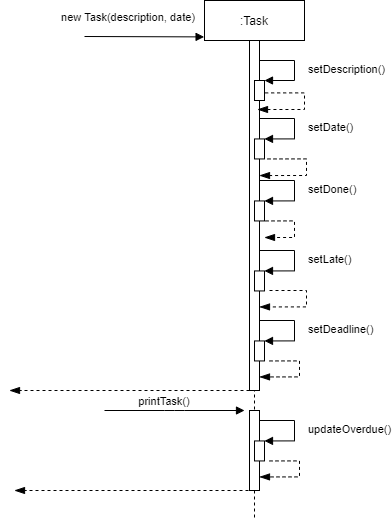

The diagram above was exported from draw.io. Its source (the exported page's mxGraphModel, read from the mxfile embedded in the PNG):
<mxGraphModel dx="1888" dy="607" grid="1" gridSize="10" guides="1" tooltips="1" connect="1" arrows="1" fold="1" page="1" pageScale="1" pageWidth="850" pageHeight="1100" math="0" shadow="0">
  <root>
    <mxCell id="0" />
    <mxCell id="1" parent="0" />
    <mxCell id="3nuBFxr9cyL0pnOWT2aG-1" value=":Task" style="shape=umlLifeline;perimeter=lifelinePerimeter;container=1;collapsible=0;recursiveResize=0;rounded=0;shadow=0;strokeWidth=1;" parent="1" vertex="1">
      <mxGeometry x="120" y="80" width="100" height="520" as="geometry" />
    </mxCell>
    <mxCell id="3nuBFxr9cyL0pnOWT2aG-2" value="" style="points=[];perimeter=orthogonalPerimeter;rounded=0;shadow=0;strokeWidth=1;" parent="3nuBFxr9cyL0pnOWT2aG-1" vertex="1">
      <mxGeometry x="45" y="40" width="10" height="350" as="geometry" />
    </mxCell>
    <mxCell id="3nuBFxr9cyL0pnOWT2aG-3" value="new Task(description, date)" style="verticalAlign=bottom;startArrow=none;endArrow=block;startSize=8;shadow=0;strokeWidth=1;entryX=-0.004;entryY=0.07;entryDx=0;entryDy=0;entryPerimeter=0;startFill=0;" parent="3nuBFxr9cyL0pnOWT2aG-1" target="3nuBFxr9cyL0pnOWT2aG-1" edge="1">
      <mxGeometry x="-0.2718" y="10" relative="1" as="geometry">
        <mxPoint x="-120" y="36" as="sourcePoint" />
        <Array as="points" />
        <mxPoint as="offset" />
      </mxGeometry>
    </mxCell>
    <mxCell id="1YP5vLzewgv36J9N2gOt-2" value="" style="html=1;points=[];perimeter=orthogonalPerimeter;" parent="3nuBFxr9cyL0pnOWT2aG-1" vertex="1">
      <mxGeometry x="50" y="80" width="10" height="20" as="geometry" />
    </mxCell>
    <mxCell id="1YP5vLzewgv36J9N2gOt-3" value="setDescription()" style="edgeStyle=orthogonalEdgeStyle;html=1;align=left;spacingLeft=2;endArrow=block;rounded=0;entryX=1;entryY=0;" parent="3nuBFxr9cyL0pnOWT2aG-1" target="1YP5vLzewgv36J9N2gOt-2" edge="1">
      <mxGeometry x="0.04" y="10" relative="1" as="geometry">
        <mxPoint x="55" y="60" as="sourcePoint" />
        <Array as="points">
          <mxPoint x="55" y="60" />
          <mxPoint x="90" y="60" />
          <mxPoint x="90" y="80" />
        </Array>
        <mxPoint as="offset" />
      </mxGeometry>
    </mxCell>
    <mxCell id="1YP5vLzewgv36J9N2gOt-4" value="" style="html=1;points=[];perimeter=orthogonalPerimeter;" parent="3nuBFxr9cyL0pnOWT2aG-1" vertex="1">
      <mxGeometry x="50" y="138.44" width="10" height="20" as="geometry" />
    </mxCell>
    <mxCell id="1YP5vLzewgv36J9N2gOt-7" value="" style="html=1;points=[];perimeter=orthogonalPerimeter;" parent="3nuBFxr9cyL0pnOWT2aG-1" vertex="1">
      <mxGeometry x="50" y="200.44" width="10" height="20" as="geometry" />
    </mxCell>
    <mxCell id="1YP5vLzewgv36J9N2gOt-8" value="setDone()" style="edgeStyle=orthogonalEdgeStyle;html=1;align=left;spacingLeft=2;endArrow=block;rounded=0;entryX=1;entryY=0;" parent="3nuBFxr9cyL0pnOWT2aG-1" target="1YP5vLzewgv36J9N2gOt-7" edge="1">
      <mxGeometry x="0.04" y="10" relative="1" as="geometry">
        <mxPoint x="55" y="180" as="sourcePoint" />
        <Array as="points">
          <mxPoint x="55" y="180.44" />
          <mxPoint x="90" y="180.44" />
          <mxPoint x="90" y="200.44" />
        </Array>
        <mxPoint as="offset" />
      </mxGeometry>
    </mxCell>
    <mxCell id="1YP5vLzewgv36J9N2gOt-9" value="" style="html=1;points=[];perimeter=orthogonalPerimeter;" parent="3nuBFxr9cyL0pnOWT2aG-1" vertex="1">
      <mxGeometry x="50" y="270.44" width="10" height="20" as="geometry" />
    </mxCell>
    <mxCell id="1YP5vLzewgv36J9N2gOt-10" value="setLate()" style="edgeStyle=orthogonalEdgeStyle;html=1;align=left;spacingLeft=2;endArrow=block;rounded=0;entryX=1;entryY=0;" parent="3nuBFxr9cyL0pnOWT2aG-1" target="1YP5vLzewgv36J9N2gOt-9" edge="1">
      <mxGeometry x="0.04" y="10" relative="1" as="geometry">
        <mxPoint x="55" y="250" as="sourcePoint" />
        <Array as="points">
          <mxPoint x="55" y="250.44" />
          <mxPoint x="90" y="250.44" />
          <mxPoint x="90" y="270.44" />
        </Array>
        <mxPoint as="offset" />
      </mxGeometry>
    </mxCell>
    <mxCell id="1YP5vLzewgv36J9N2gOt-11" value="" style="html=1;points=[];perimeter=orthogonalPerimeter;" parent="3nuBFxr9cyL0pnOWT2aG-1" vertex="1">
      <mxGeometry x="50" y="340.44" width="10" height="20" as="geometry" />
    </mxCell>
    <mxCell id="1YP5vLzewgv36J9N2gOt-12" value="setDeadline()" style="edgeStyle=orthogonalEdgeStyle;html=1;align=left;spacingLeft=2;endArrow=block;rounded=0;entryX=1;entryY=0;" parent="3nuBFxr9cyL0pnOWT2aG-1" target="1YP5vLzewgv36J9N2gOt-11" edge="1">
      <mxGeometry x="0.04" y="10" relative="1" as="geometry">
        <mxPoint x="55" y="320" as="sourcePoint" />
        <Array as="points">
          <mxPoint x="55" y="320.44" />
          <mxPoint x="90" y="320.44" />
          <mxPoint x="90" y="340.44" />
        </Array>
        <mxPoint as="offset" />
      </mxGeometry>
    </mxCell>
    <mxCell id="1YP5vLzewgv36J9N2gOt-14" value="" style="html=1;verticalAlign=bottom;endArrow=blockThin;dashed=1;endSize=8;rounded=0;edgeStyle=orthogonalEdgeStyle;exitX=1.067;exitY=0.62;exitDx=0;exitDy=0;exitPerimeter=0;endFill=1;" parent="3nuBFxr9cyL0pnOWT2aG-1" source="1YP5vLzewgv36J9N2gOt-2" edge="1">
      <mxGeometry x="-0.0511" y="-30" relative="1" as="geometry">
        <mxPoint x="190" y="230" as="sourcePoint" />
        <mxPoint x="53" y="109" as="targetPoint" />
        <Array as="points">
          <mxPoint x="100" y="92" />
          <mxPoint x="100" y="109" />
        </Array>
        <mxPoint x="30" y="30" as="offset" />
      </mxGeometry>
    </mxCell>
    <mxCell id="1YP5vLzewgv36J9N2gOt-15" value="" style="html=1;verticalAlign=bottom;endArrow=blockThin;dashed=1;endSize=8;rounded=0;edgeStyle=orthogonalEdgeStyle;exitX=1.067;exitY=0.62;exitDx=0;exitDy=0;exitPerimeter=0;endFill=1;" parent="3nuBFxr9cyL0pnOWT2aG-1" edge="1">
      <mxGeometry x="-0.0511" y="-30" relative="1" as="geometry">
        <mxPoint x="63.00500000000011" y="158.43999999999997" as="sourcePoint" />
        <mxPoint x="55" y="175.04" as="targetPoint" />
        <Array as="points">
          <mxPoint x="102" y="158.04" />
          <mxPoint x="102" y="175.04" />
        </Array>
        <mxPoint x="30" y="30" as="offset" />
      </mxGeometry>
    </mxCell>
    <mxCell id="1YP5vLzewgv36J9N2gOt-16" value="" style="html=1;verticalAlign=bottom;endArrow=blockThin;dashed=1;endSize=8;rounded=0;edgeStyle=orthogonalEdgeStyle;exitX=1.067;exitY=0.62;exitDx=0;exitDy=0;exitPerimeter=0;endFill=1;" parent="3nuBFxr9cyL0pnOWT2aG-1" edge="1">
      <mxGeometry x="-0.0511" y="-30" relative="1" as="geometry">
        <mxPoint x="61.00500000000011" y="220.44" as="sourcePoint" />
        <mxPoint x="60" y="237" as="targetPoint" />
        <Array as="points">
          <mxPoint x="90" y="220" />
          <mxPoint x="90" y="237" />
        </Array>
        <mxPoint x="30" y="30" as="offset" />
      </mxGeometry>
    </mxCell>
    <mxCell id="1YP5vLzewgv36J9N2gOt-17" value="" style="html=1;verticalAlign=bottom;endArrow=blockThin;dashed=1;endSize=8;rounded=0;edgeStyle=orthogonalEdgeStyle;endFill=1;" parent="3nuBFxr9cyL0pnOWT2aG-1" edge="1">
      <mxGeometry x="-0.0511" y="-30" relative="1" as="geometry">
        <mxPoint x="65" y="290" as="sourcePoint" />
        <mxPoint x="55" y="306.44" as="targetPoint" />
        <Array as="points">
          <mxPoint x="102" y="290.44" />
          <mxPoint x="102" y="306.44" />
        </Array>
        <mxPoint x="30" y="30" as="offset" />
      </mxGeometry>
    </mxCell>
    <mxCell id="1YP5vLzewgv36J9N2gOt-18" value="" style="html=1;verticalAlign=bottom;endArrow=blockThin;dashed=1;endSize=8;rounded=0;edgeStyle=orthogonalEdgeStyle;endFill=1;" parent="3nuBFxr9cyL0pnOWT2aG-1" edge="1">
      <mxGeometry x="-0.0511" y="-30" relative="1" as="geometry">
        <mxPoint x="65" y="360.44" as="sourcePoint" />
        <mxPoint x="55" y="376.44" as="targetPoint" />
        <Array as="points">
          <mxPoint x="95" y="360.44" />
          <mxPoint x="95" y="376.44" />
        </Array>
        <mxPoint x="30" y="30" as="offset" />
      </mxGeometry>
    </mxCell>
    <mxCell id="1YP5vLzewgv36J9N2gOt-20" value="" style="points=[];perimeter=orthogonalPerimeter;rounded=0;shadow=0;strokeWidth=1;" parent="3nuBFxr9cyL0pnOWT2aG-1" vertex="1">
      <mxGeometry x="45" y="410" width="10" height="80" as="geometry" />
    </mxCell>
    <mxCell id="1YP5vLzewgv36J9N2gOt-21" value="" style="html=1;points=[];perimeter=orthogonalPerimeter;" parent="3nuBFxr9cyL0pnOWT2aG-1" vertex="1">
      <mxGeometry x="50" y="440.44" width="10" height="20" as="geometry" />
    </mxCell>
    <mxCell id="1YP5vLzewgv36J9N2gOt-22" value="updateOverdue()" style="edgeStyle=orthogonalEdgeStyle;html=1;align=left;spacingLeft=2;endArrow=block;rounded=0;entryX=1;entryY=0;" parent="3nuBFxr9cyL0pnOWT2aG-1" target="1YP5vLzewgv36J9N2gOt-21" edge="1">
      <mxGeometry x="0.04" y="10" relative="1" as="geometry">
        <mxPoint x="55" y="420" as="sourcePoint" />
        <Array as="points">
          <mxPoint x="55" y="420.44" />
          <mxPoint x="90" y="420.44" />
          <mxPoint x="90" y="440.44000000000005" />
        </Array>
        <mxPoint as="offset" />
      </mxGeometry>
    </mxCell>
    <mxCell id="1YP5vLzewgv36J9N2gOt-23" value="" style="html=1;verticalAlign=bottom;endArrow=blockThin;dashed=1;endSize=8;rounded=0;edgeStyle=orthogonalEdgeStyle;endFill=1;" parent="3nuBFxr9cyL0pnOWT2aG-1" edge="1">
      <mxGeometry x="-0.0511" y="-30" relative="1" as="geometry">
        <mxPoint x="65" y="460.44000000000005" as="sourcePoint" />
        <mxPoint x="55" y="476.44000000000005" as="targetPoint" />
        <Array as="points">
          <mxPoint x="95" y="460.44000000000005" />
          <mxPoint x="95" y="476.44000000000005" />
        </Array>
        <mxPoint x="30" y="30" as="offset" />
      </mxGeometry>
    </mxCell>
    <mxCell id="_tQxyoQI2V4OKVYqoXAj-2" value="" style="html=1;verticalAlign=bottom;endArrow=blockThin;dashed=1;endSize=8;rounded=0;edgeStyle=orthogonalEdgeStyle;endFill=1;" edge="1" parent="3nuBFxr9cyL0pnOWT2aG-1">
      <mxGeometry x="-0.0511" y="-30" relative="1" as="geometry">
        <mxPoint x="45" y="390" as="sourcePoint" />
        <mxPoint x="-195" y="390" as="targetPoint" />
        <Array as="points">
          <mxPoint x="45" y="390" />
          <mxPoint x="-175" y="390" />
        </Array>
        <mxPoint x="30" y="30" as="offset" />
      </mxGeometry>
    </mxCell>
    <mxCell id="1YP5vLzewgv36J9N2gOt-5" value="setDate()" style="edgeStyle=orthogonalEdgeStyle;html=1;align=left;spacingLeft=2;endArrow=block;rounded=0;entryX=1;entryY=0;" parent="1" target="1YP5vLzewgv36J9N2gOt-4" edge="1">
      <mxGeometry x="0.04" y="10" relative="1" as="geometry">
        <mxPoint x="175" y="198" as="sourcePoint" />
        <Array as="points">
          <mxPoint x="175" y="198.44" />
          <mxPoint x="210" y="198.44" />
          <mxPoint x="210" y="218.44" />
        </Array>
        <mxPoint as="offset" />
      </mxGeometry>
    </mxCell>
    <mxCell id="1YP5vLzewgv36J9N2gOt-19" value="printTask()" style="verticalAlign=bottom;startArrow=none;endArrow=block;startSize=8;shadow=0;strokeWidth=1;startFill=0;" parent="1" edge="1">
      <mxGeometry x="-0.1429" relative="1" as="geometry">
        <mxPoint x="20" y="490" as="sourcePoint" />
        <mxPoint x="160" y="490" as="targetPoint" />
        <Array as="points">
          <mxPoint x="90" y="490" />
        </Array>
        <mxPoint as="offset" />
      </mxGeometry>
    </mxCell>
    <mxCell id="_tQxyoQI2V4OKVYqoXAj-1" value="" style="html=1;verticalAlign=bottom;endArrow=blockThin;dashed=1;endSize=8;rounded=0;edgeStyle=orthogonalEdgeStyle;endFill=1;" edge="1" parent="1">
      <mxGeometry x="-0.0511" y="-30" relative="1" as="geometry">
        <mxPoint x="170" y="570" as="sourcePoint" />
        <mxPoint x="-70" y="570" as="targetPoint" />
        <Array as="points">
          <mxPoint x="170" y="570" />
          <mxPoint x="-50" y="570" />
        </Array>
        <mxPoint x="30" y="30" as="offset" />
      </mxGeometry>
    </mxCell>
  </root>
</mxGraphModel>